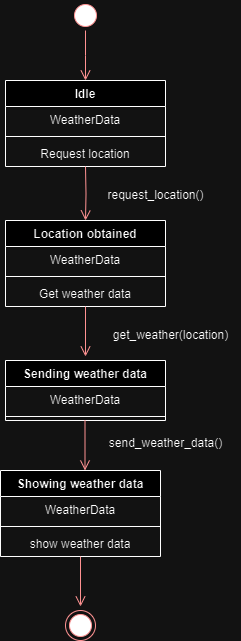

The diagram above was exported from draw.io. Its source (the exported page's mxGraphModel, read from the mxfile embedded in the PNG):
<mxGraphModel dx="1434" dy="792" grid="1" gridSize="10" guides="1" tooltips="1" connect="1" arrows="1" fold="1" page="1" pageScale="1" pageWidth="827" pageHeight="1169" math="0" shadow="0">
  <root>
    <mxCell id="0" />
    <mxCell id="1" parent="0" />
    <mxCell id="RPNsHa_zoQmZ6FDsc1Vi-7" value="" style="ellipse;html=1;shape=startState;fillColor=#000000;strokeColor=#ff0000;" parent="1" vertex="1">
      <mxGeometry x="180" y="20" width="30" height="30" as="geometry" />
    </mxCell>
    <mxCell id="RPNsHa_zoQmZ6FDsc1Vi-8" value="" style="edgeStyle=orthogonalEdgeStyle;html=1;verticalAlign=bottom;endArrow=open;endSize=8;strokeColor=#ff0000;rounded=0;" parent="1" source="RPNsHa_zoQmZ6FDsc1Vi-7" edge="1">
      <mxGeometry relative="1" as="geometry">
        <mxPoint x="195" y="100" as="targetPoint" />
      </mxGeometry>
    </mxCell>
    <mxCell id="RPNsHa_zoQmZ6FDsc1Vi-9" value="Idle" style="swimlane;fontStyle=1;align=center;verticalAlign=top;childLayout=stackLayout;horizontal=1;startSize=26;horizontalStack=0;resizeParent=1;resizeParentMax=0;resizeLast=0;collapsible=1;marginBottom=0;whiteSpace=wrap;html=1;" parent="1" vertex="1">
      <mxGeometry x="115" y="100" width="160" height="86" as="geometry" />
    </mxCell>
    <mxCell id="RPNsHa_zoQmZ6FDsc1Vi-10" value="WeatherData" style="text;strokeColor=none;fillColor=none;align=center;verticalAlign=top;spacingLeft=4;spacingRight=4;overflow=hidden;rotatable=0;points=[[0,0.5],[1,0.5]];portConstraint=eastwest;whiteSpace=wrap;html=1;" parent="RPNsHa_zoQmZ6FDsc1Vi-9" vertex="1">
      <mxGeometry y="26" width="160" height="26" as="geometry" />
    </mxCell>
    <mxCell id="RPNsHa_zoQmZ6FDsc1Vi-11" value="" style="line;strokeWidth=1;fillColor=none;align=left;verticalAlign=middle;spacingTop=-1;spacingLeft=3;spacingRight=3;rotatable=0;labelPosition=right;points=[];portConstraint=eastwest;strokeColor=inherit;" parent="RPNsHa_zoQmZ6FDsc1Vi-9" vertex="1">
      <mxGeometry y="52" width="160" height="8" as="geometry" />
    </mxCell>
    <mxCell id="RPNsHa_zoQmZ6FDsc1Vi-12" value="Request location" style="text;strokeColor=none;fillColor=none;align=center;verticalAlign=top;spacingLeft=4;spacingRight=4;overflow=hidden;rotatable=0;points=[[0,0.5],[1,0.5]];portConstraint=eastwest;whiteSpace=wrap;html=1;" parent="RPNsHa_zoQmZ6FDsc1Vi-9" vertex="1">
      <mxGeometry y="60" width="160" height="26" as="geometry" />
    </mxCell>
    <mxCell id="RPNsHa_zoQmZ6FDsc1Vi-13" value="" style="edgeStyle=orthogonalEdgeStyle;html=1;verticalAlign=bottom;endArrow=open;endSize=8;strokeColor=#ff0000;rounded=0;entryX=0.5;entryY=0;entryDx=0;entryDy=0;" parent="1" target="RPNsHa_zoQmZ6FDsc1Vi-14" edge="1">
      <mxGeometry relative="1" as="geometry">
        <mxPoint x="195" y="236" as="targetPoint" />
        <mxPoint x="195" y="186" as="sourcePoint" />
      </mxGeometry>
    </mxCell>
    <mxCell id="RPNsHa_zoQmZ6FDsc1Vi-14" value="Location obtained" style="swimlane;fontStyle=1;align=center;verticalAlign=top;childLayout=stackLayout;horizontal=1;startSize=26;horizontalStack=0;resizeParent=1;resizeParentMax=0;resizeLast=0;collapsible=1;marginBottom=0;whiteSpace=wrap;html=1;" parent="1" vertex="1">
      <mxGeometry x="115" y="240" width="160" height="86" as="geometry" />
    </mxCell>
    <mxCell id="RPNsHa_zoQmZ6FDsc1Vi-15" value="WeatherData" style="text;strokeColor=none;fillColor=none;align=center;verticalAlign=top;spacingLeft=4;spacingRight=4;overflow=hidden;rotatable=0;points=[[0,0.5],[1,0.5]];portConstraint=eastwest;whiteSpace=wrap;html=1;" parent="RPNsHa_zoQmZ6FDsc1Vi-14" vertex="1">
      <mxGeometry y="26" width="160" height="26" as="geometry" />
    </mxCell>
    <mxCell id="RPNsHa_zoQmZ6FDsc1Vi-16" value="" style="line;strokeWidth=1;fillColor=none;align=left;verticalAlign=middle;spacingTop=-1;spacingLeft=3;spacingRight=3;rotatable=0;labelPosition=right;points=[];portConstraint=eastwest;strokeColor=inherit;" parent="RPNsHa_zoQmZ6FDsc1Vi-14" vertex="1">
      <mxGeometry y="52" width="160" height="8" as="geometry" />
    </mxCell>
    <mxCell id="RPNsHa_zoQmZ6FDsc1Vi-17" value="Get weather data" style="text;strokeColor=none;fillColor=none;align=center;verticalAlign=top;spacingLeft=4;spacingRight=4;overflow=hidden;rotatable=0;points=[[0,0.5],[1,0.5]];portConstraint=eastwest;whiteSpace=wrap;html=1;" parent="RPNsHa_zoQmZ6FDsc1Vi-14" vertex="1">
      <mxGeometry y="60" width="160" height="26" as="geometry" />
    </mxCell>
    <mxCell id="RPNsHa_zoQmZ6FDsc1Vi-18" value="" style="edgeStyle=orthogonalEdgeStyle;html=1;verticalAlign=bottom;endArrow=open;endSize=8;strokeColor=#ff0000;rounded=0;" parent="1" edge="1">
      <mxGeometry relative="1" as="geometry">
        <mxPoint x="195" y="376" as="targetPoint" />
        <mxPoint x="195" y="326" as="sourcePoint" />
      </mxGeometry>
    </mxCell>
    <mxCell id="RPNsHa_zoQmZ6FDsc1Vi-19" value="request_location()" style="text;html=1;align=center;verticalAlign=middle;resizable=0;points=[];autosize=1;strokeColor=none;fillColor=none;" parent="1" vertex="1">
      <mxGeometry x="205" y="200" width="120" height="30" as="geometry" />
    </mxCell>
    <mxCell id="RPNsHa_zoQmZ6FDsc1Vi-20" value="get_weather(location)" style="text;html=1;align=center;verticalAlign=middle;resizable=0;points=[];autosize=1;strokeColor=none;fillColor=none;" parent="1" vertex="1">
      <mxGeometry x="210" y="340" width="140" height="30" as="geometry" />
    </mxCell>
    <mxCell id="RPNsHa_zoQmZ6FDsc1Vi-21" value="Sending weather data" style="swimlane;fontStyle=1;align=center;verticalAlign=top;childLayout=stackLayout;horizontal=1;startSize=26;horizontalStack=0;resizeParent=1;resizeParentMax=0;resizeLast=0;collapsible=1;marginBottom=0;whiteSpace=wrap;html=1;" parent="1" vertex="1">
      <mxGeometry x="115" y="380" width="160" height="60" as="geometry" />
    </mxCell>
    <mxCell id="RPNsHa_zoQmZ6FDsc1Vi-22" value="WeatherData" style="text;strokeColor=none;fillColor=none;align=center;verticalAlign=top;spacingLeft=4;spacingRight=4;overflow=hidden;rotatable=0;points=[[0,0.5],[1,0.5]];portConstraint=eastwest;whiteSpace=wrap;html=1;" parent="RPNsHa_zoQmZ6FDsc1Vi-21" vertex="1">
      <mxGeometry y="26" width="160" height="26" as="geometry" />
    </mxCell>
    <mxCell id="RPNsHa_zoQmZ6FDsc1Vi-23" value="" style="line;strokeWidth=1;fillColor=none;align=left;verticalAlign=middle;spacingTop=-1;spacingLeft=3;spacingRight=3;rotatable=0;labelPosition=right;points=[];portConstraint=eastwest;strokeColor=inherit;" parent="RPNsHa_zoQmZ6FDsc1Vi-21" vertex="1">
      <mxGeometry y="52" width="160" height="8" as="geometry" />
    </mxCell>
    <mxCell id="RPNsHa_zoQmZ6FDsc1Vi-25" value="" style="ellipse;html=1;shape=endState;fillColor=#000000;strokeColor=#ff0000;" parent="1" vertex="1">
      <mxGeometry x="175" y="630" width="30" height="30" as="geometry" />
    </mxCell>
    <mxCell id="RPNsHa_zoQmZ6FDsc1Vi-26" value="" style="edgeStyle=orthogonalEdgeStyle;html=1;verticalAlign=bottom;endArrow=open;endSize=8;strokeColor=#ff0000;rounded=0;" parent="1" edge="1">
      <mxGeometry relative="1" as="geometry">
        <mxPoint x="194.5" y="490" as="targetPoint" />
        <mxPoint x="194.5" y="440" as="sourcePoint" />
      </mxGeometry>
    </mxCell>
    <mxCell id="RPNsHa_zoQmZ6FDsc1Vi-27" value="send_weather_data()" style="text;html=1;align=center;verticalAlign=middle;resizable=0;points=[];autosize=1;strokeColor=none;fillColor=none;" parent="1" vertex="1">
      <mxGeometry x="205" y="448" width="140" height="30" as="geometry" />
    </mxCell>
    <mxCell id="KNgHljVA5XA40AzX_Krm-2" value="Showing weather data" style="swimlane;fontStyle=1;align=center;verticalAlign=top;childLayout=stackLayout;horizontal=1;startSize=26;horizontalStack=0;resizeParent=1;resizeParentMax=0;resizeLast=0;collapsible=1;marginBottom=0;whiteSpace=wrap;html=1;" vertex="1" parent="1">
      <mxGeometry x="110" y="490" width="160" height="86" as="geometry" />
    </mxCell>
    <mxCell id="KNgHljVA5XA40AzX_Krm-3" value="WeatherData" style="text;strokeColor=none;fillColor=none;align=center;verticalAlign=top;spacingLeft=4;spacingRight=4;overflow=hidden;rotatable=0;points=[[0,0.5],[1,0.5]];portConstraint=eastwest;whiteSpace=wrap;html=1;" vertex="1" parent="KNgHljVA5XA40AzX_Krm-2">
      <mxGeometry y="26" width="160" height="26" as="geometry" />
    </mxCell>
    <mxCell id="KNgHljVA5XA40AzX_Krm-4" value="" style="line;strokeWidth=1;fillColor=none;align=left;verticalAlign=middle;spacingTop=-1;spacingLeft=3;spacingRight=3;rotatable=0;labelPosition=right;points=[];portConstraint=eastwest;strokeColor=inherit;" vertex="1" parent="KNgHljVA5XA40AzX_Krm-2">
      <mxGeometry y="52" width="160" height="8" as="geometry" />
    </mxCell>
    <mxCell id="KNgHljVA5XA40AzX_Krm-5" value="show weather data" style="text;strokeColor=none;fillColor=none;align=center;verticalAlign=top;spacingLeft=4;spacingRight=4;overflow=hidden;rotatable=0;points=[[0,0.5],[1,0.5]];portConstraint=eastwest;whiteSpace=wrap;html=1;" vertex="1" parent="KNgHljVA5XA40AzX_Krm-2">
      <mxGeometry y="60" width="160" height="26" as="geometry" />
    </mxCell>
    <mxCell id="KNgHljVA5XA40AzX_Krm-6" value="" style="edgeStyle=orthogonalEdgeStyle;html=1;verticalAlign=bottom;endArrow=open;endSize=8;strokeColor=#ff0000;rounded=0;" edge="1" parent="1">
      <mxGeometry relative="1" as="geometry">
        <mxPoint x="190" y="626" as="targetPoint" />
        <mxPoint x="190" y="576" as="sourcePoint" />
      </mxGeometry>
    </mxCell>
  </root>
</mxGraphModel>